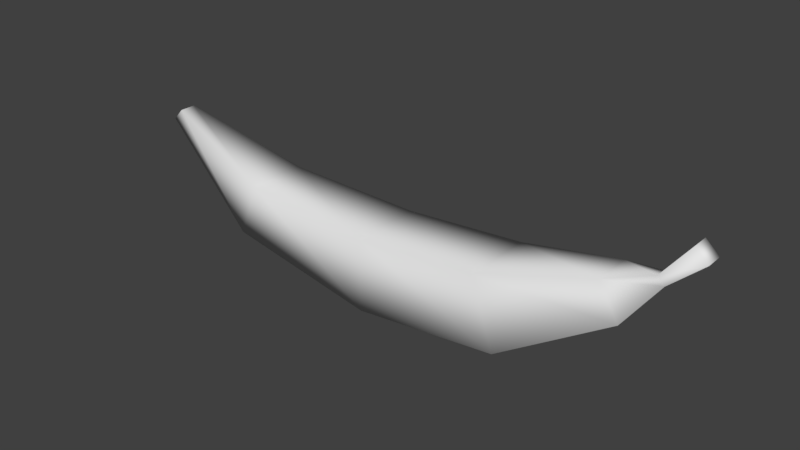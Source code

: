 # Source: banana.blend  (saved by Blender 2.79.0; exported with 4.5.12 LTS)
import bpy
from mathutils import Matrix  # noqa: F401  (used for matrix-valued properties, if any)

bpy.ops.wm.read_factory_settings(use_empty=True)
scene = bpy.context.scene
scene.name = 'Scene'

# ---- collections
col_collection_1 = bpy.data.collections.new('Collection 1'); scene.collection.children.link(col_collection_1)

# ---- world
world_world = bpy.data.worlds.new('World'); scene.world = world_world
world_world.color = (0.05088, 0.05088, 0.05088)
world_world.use_sun_shadow = False
world_world.sun_shadow_jitter_overblur = 0.0
world_world.cycles.sampling_method = 'MANUAL'

# ---- meshes
me_cube_001 = bpy.data.meshes.new('Cube.001')
me_cube_001.from_pydata([(-0.9561, 0.2913, -0.02691), (-0.9561, 0.2913, 0.02691), (-0.9928, 0.2519, -0.02691), (-0.9928, 0.2519, 0.02691), (-0.6073, -0.0244, 0.09887), (-0.5359, 0.16, 0.09887), (-0.5359, 0.16, -0.09887), (-0.6073, -0.0244, -0.09887), (-0.07732, -0.1058, 0.1206), (-0.07732, -0.1058, -0.1206), (-0.08337, 0.1353, 0.1206), (-0.08337, 0.1353, -0.1206), (0.399, -0.05924, 0.119), (0.399, -0.05924, -0.119), (0.3214, 0.1658, 0.119), (0.3214, 0.1658, -0.119), (0.7412, 0.1454, 0.06483), (0.7412, 0.1454, -0.06483), (0.6748, 0.2568, 0.06483), (0.6748, 0.2568, -0.06483), (0.9408, 0.373, 0.02849), (0.9408, 0.373, -0.02849), (0.8987, 0.4114, 0.02849), (0.8987, 0.4114, -0.02849), (0.8085, 0.2948, 0.01667), (0.8085, 0.2948, -0.01667), (0.831, 0.2703, -0.01667), (0.831, 0.2703, 0.01667)], [], [(0, 2, 3, 1), (3, 2, 7, 4), (2, 0, 6, 7), (1, 3, 4, 5), (0, 1, 5, 6), (6, 5, 10, 11), (8, 9, 13, 12), (4, 7, 9, 8), (7, 6, 11, 9), (5, 4, 8, 10), (13, 15, 19, 17), (9, 11, 15, 13), (10, 8, 12, 14), (11, 10, 14, 15), (25, 24, 22, 23), (14, 12, 16, 18), (15, 14, 18, 19), (12, 13, 17, 16), (23, 22, 20, 21), (27, 26, 21, 20), (26, 25, 23, 21), (24, 27, 20, 22), (18, 16, 27, 24), (17, 19, 25, 26), (16, 17, 26, 27), (19, 18, 24, 25)])
me_cube_001.polygons.foreach_set('use_smooth', [True] * 26)
me_cube_001.use_remesh_preserve_volume = False
me_cube_001.use_remesh_preserve_attributes = False
me_cube_001.use_mirror_vertex_groups = False
me_cube_001.update()

# ---- objects
ob_banana = bpy.data.objects.new('banana', me_cube_001)

# ---- transforms, parenting, visibility, modifiers, constraints
ob_banana.location = (0.0, 0.0, 0.0)
ob_banana.rotation_euler = (1.571, 2.22e-16, 2.22e-16)
ob_banana.lineart.crease_threshold = 0.0

# ---- collection membership
col_collection_1.objects.link(ob_banana)

# ---- scene / render settings (as saved in the file)
scene.frame_start = 1; scene.frame_end = 250; scene.frame_set(1)
scene.render.engine = 'BLENDER_EEVEE_NEXT'
scene.render.resolution_percentage = 50
scene.render.dither_intensity = 0.0
scene.cycles.use_denoising = False
scene.cycles.samples = 128
scene.cycles.sampling_pattern = 'TABULATED_SOBOL'
scene.cycles.use_adaptive_sampling = False
scene.cycles.use_light_tree = False
scene.cycles.blur_glossy = 0.0
scene.cycles.sample_clamp_indirect = 0.0
scene.view_settings.view_transform = 'Standard'
bpy.context.view_layer.update()

# ---- added for rendering (the .blend has no active camera and no usable light): camera, sun
cam_auto = bpy.data.cameras.new('AutoCamera')
cam_auto.lens = 50.0
cam_auto.sensor_width = 36.0
cam_auto.clip_end = 1000.0
ob_auto_camera = bpy.data.objects.new('AutoCamera', cam_auto)
scene.collection.objects.link(ob_auto_camera)
ob_auto_camera.location = (1.8393, -2.23833, 1.64502)
ob_auto_camera.rotation_euler = (1.09748, -7.21219e-08, 0.694738)
scene.camera = ob_auto_camera
light_auto_sun = bpy.data.lights.new('AutoSun', 'SUN')
light_auto_sun.energy = 3.0
light_auto_sun.angle = 0.0523599
ob_auto_sun = bpy.data.objects.new('AutoSun', light_auto_sun)
scene.collection.objects.link(ob_auto_sun)
ob_auto_sun.rotation_euler = (0.872665, 0.174533, 0.523599)
bpy.context.view_layer.update()
